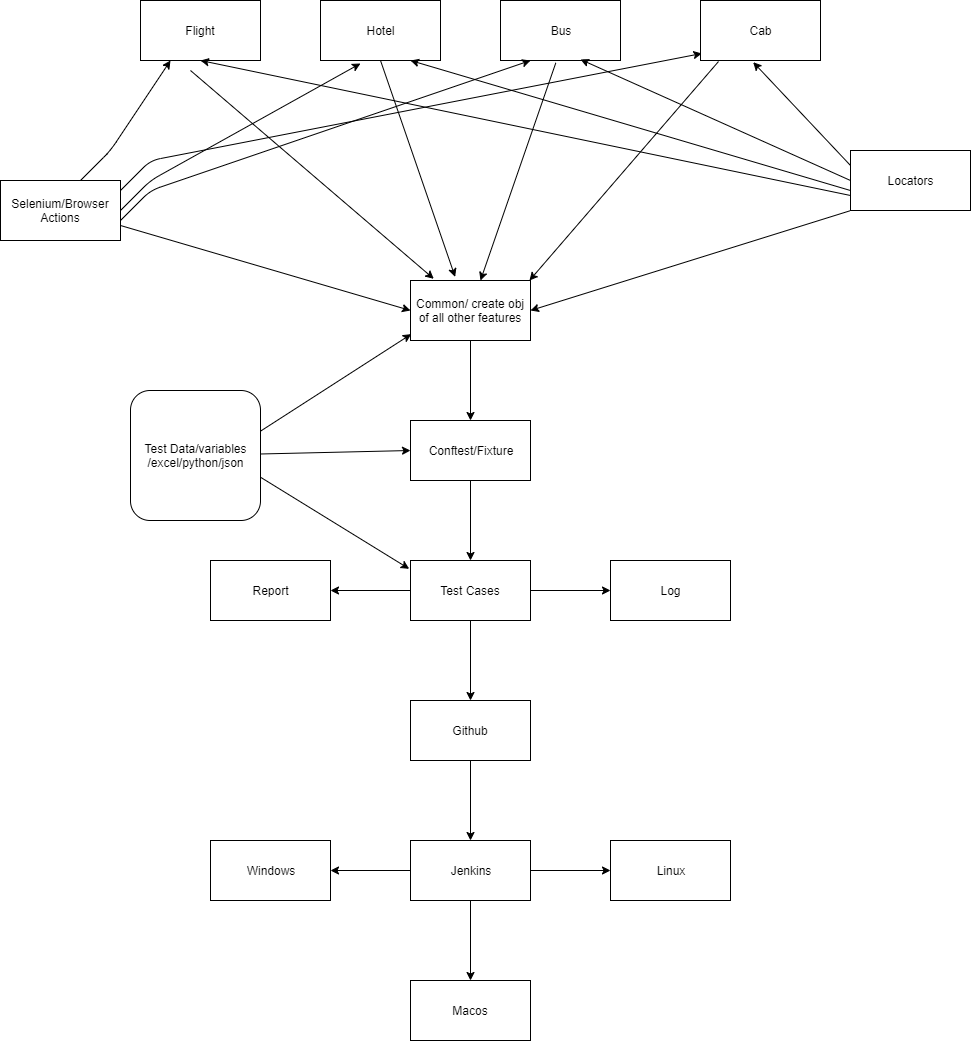

The diagram above was exported from draw.io. Its source (the exported page's mxGraphModel, read from the mxfile embedded in the PNG):
<mxGraphModel dx="1053" dy="275" grid="1" gridSize="10" guides="1" tooltips="1" connect="1" arrows="1" fold="1" page="1" pageScale="1" pageWidth="1600" pageHeight="900" math="0" shadow="0">
  <root>
    <mxCell id="0" />
    <mxCell id="1" parent="0" />
    <mxCell id="QnihqfXGszq0KfTM2oBm-1" value="Flight" style="rounded=0;whiteSpace=wrap;html=1;" vertex="1" parent="1">
      <mxGeometry x="170" y="30" width="120" height="60" as="geometry" />
    </mxCell>
    <mxCell id="QnihqfXGszq0KfTM2oBm-2" value="Hotel" style="rounded=0;whiteSpace=wrap;html=1;" vertex="1" parent="1">
      <mxGeometry x="350" y="30" width="120" height="60" as="geometry" />
    </mxCell>
    <mxCell id="QnihqfXGszq0KfTM2oBm-3" value="Bus" style="rounded=0;whiteSpace=wrap;html=1;" vertex="1" parent="1">
      <mxGeometry x="530" y="30" width="120" height="60" as="geometry" />
    </mxCell>
    <mxCell id="QnihqfXGszq0KfTM2oBm-4" value="Cab" style="rounded=0;whiteSpace=wrap;html=1;" vertex="1" parent="1">
      <mxGeometry x="730" y="30" width="120" height="60" as="geometry" />
    </mxCell>
    <mxCell id="QnihqfXGszq0KfTM2oBm-5" value="Selenium/Browser Actions" style="rounded=0;whiteSpace=wrap;html=1;" vertex="1" parent="1">
      <mxGeometry x="30" y="210" width="120" height="60" as="geometry" />
    </mxCell>
    <mxCell id="QnihqfXGszq0KfTM2oBm-6" value="" style="endArrow=classic;html=1;entryX=0.25;entryY=1;entryDx=0;entryDy=0;" edge="1" parent="1" target="QnihqfXGszq0KfTM2oBm-1">
      <mxGeometry width="50" height="50" relative="1" as="geometry">
        <mxPoint x="110" y="210" as="sourcePoint" />
        <mxPoint x="160" y="160" as="targetPoint" />
        <Array as="points">
          <mxPoint x="140" y="180" />
        </Array>
      </mxGeometry>
    </mxCell>
    <mxCell id="QnihqfXGszq0KfTM2oBm-7" value="" style="endArrow=classic;html=1;entryX=0.333;entryY=1.05;entryDx=0;entryDy=0;entryPerimeter=0;" edge="1" parent="1" target="QnihqfXGszq0KfTM2oBm-2">
      <mxGeometry width="50" height="50" relative="1" as="geometry">
        <mxPoint x="150" y="240" as="sourcePoint" />
        <mxPoint x="240" y="120" as="targetPoint" />
        <Array as="points">
          <mxPoint x="180" y="210" />
        </Array>
      </mxGeometry>
    </mxCell>
    <mxCell id="QnihqfXGszq0KfTM2oBm-8" value="" style="endArrow=classic;html=1;entryX=0.25;entryY=1;entryDx=0;entryDy=0;" edge="1" parent="1" target="QnihqfXGszq0KfTM2oBm-3">
      <mxGeometry width="50" height="50" relative="1" as="geometry">
        <mxPoint x="150" y="250" as="sourcePoint" />
        <mxPoint x="240" y="130" as="targetPoint" />
        <Array as="points">
          <mxPoint x="180" y="220" />
        </Array>
      </mxGeometry>
    </mxCell>
    <mxCell id="QnihqfXGszq0KfTM2oBm-9" value="" style="endArrow=classic;html=1;entryX=0.011;entryY=0.883;entryDx=0;entryDy=0;entryPerimeter=0;" edge="1" parent="1" target="QnihqfXGszq0KfTM2oBm-4">
      <mxGeometry width="50" height="50" relative="1" as="geometry">
        <mxPoint x="150" y="220" as="sourcePoint" />
        <mxPoint x="240" y="100" as="targetPoint" />
        <Array as="points">
          <mxPoint x="180" y="190" />
        </Array>
      </mxGeometry>
    </mxCell>
    <mxCell id="QnihqfXGszq0KfTM2oBm-10" value="Locators" style="rounded=0;whiteSpace=wrap;html=1;" vertex="1" parent="1">
      <mxGeometry x="880" y="180" width="120" height="60" as="geometry" />
    </mxCell>
    <mxCell id="QnihqfXGszq0KfTM2oBm-12" value="" style="endArrow=classic;html=1;entryX=0.5;entryY=1;entryDx=0;entryDy=0;exitX=0;exitY=0.75;exitDx=0;exitDy=0;" edge="1" parent="1" source="QnihqfXGszq0KfTM2oBm-10" target="QnihqfXGszq0KfTM2oBm-1">
      <mxGeometry width="50" height="50" relative="1" as="geometry">
        <mxPoint x="30" y="340" as="sourcePoint" />
        <mxPoint x="80" y="290" as="targetPoint" />
      </mxGeometry>
    </mxCell>
    <mxCell id="QnihqfXGszq0KfTM2oBm-14" value="" style="endArrow=classic;html=1;entryX=0.75;entryY=1;entryDx=0;entryDy=0;exitX=0;exitY=0.667;exitDx=0;exitDy=0;exitPerimeter=0;" edge="1" parent="1" source="QnihqfXGszq0KfTM2oBm-10" target="QnihqfXGszq0KfTM2oBm-2">
      <mxGeometry width="50" height="50" relative="1" as="geometry">
        <mxPoint x="890" y="235" as="sourcePoint" />
        <mxPoint x="240" y="100" as="targetPoint" />
      </mxGeometry>
    </mxCell>
    <mxCell id="QnihqfXGszq0KfTM2oBm-15" value="" style="endArrow=classic;html=1;entryX=0.667;entryY=0.983;entryDx=0;entryDy=0;exitX=0;exitY=0.5;exitDx=0;exitDy=0;entryPerimeter=0;" edge="1" parent="1" source="QnihqfXGszq0KfTM2oBm-10" target="QnihqfXGszq0KfTM2oBm-3">
      <mxGeometry width="50" height="50" relative="1" as="geometry">
        <mxPoint x="900" y="245" as="sourcePoint" />
        <mxPoint x="250" y="110" as="targetPoint" />
      </mxGeometry>
    </mxCell>
    <mxCell id="QnihqfXGszq0KfTM2oBm-16" value="" style="endArrow=classic;html=1;entryX=0.439;entryY=1.028;entryDx=0;entryDy=0;exitX=0;exitY=0.25;exitDx=0;exitDy=0;entryPerimeter=0;" edge="1" parent="1" source="QnihqfXGszq0KfTM2oBm-10" target="QnihqfXGszq0KfTM2oBm-4">
      <mxGeometry width="50" height="50" relative="1" as="geometry">
        <mxPoint x="910" y="255" as="sourcePoint" />
        <mxPoint x="260" y="120" as="targetPoint" />
      </mxGeometry>
    </mxCell>
    <mxCell id="QnihqfXGszq0KfTM2oBm-21" value="" style="edgeStyle=orthogonalEdgeStyle;rounded=0;orthogonalLoop=1;jettySize=auto;html=1;" edge="1" parent="1" source="QnihqfXGszq0KfTM2oBm-17" target="QnihqfXGszq0KfTM2oBm-20">
      <mxGeometry relative="1" as="geometry" />
    </mxCell>
    <mxCell id="QnihqfXGszq0KfTM2oBm-17" value="Common/ create obj of all other features" style="rounded=0;whiteSpace=wrap;html=1;" vertex="1" parent="1">
      <mxGeometry x="440" y="310" width="120" height="60" as="geometry" />
    </mxCell>
    <mxCell id="QnihqfXGszq0KfTM2oBm-23" value="" style="edgeStyle=orthogonalEdgeStyle;rounded=0;orthogonalLoop=1;jettySize=auto;html=1;" edge="1" parent="1" source="QnihqfXGszq0KfTM2oBm-20" target="QnihqfXGszq0KfTM2oBm-22">
      <mxGeometry relative="1" as="geometry" />
    </mxCell>
    <mxCell id="QnihqfXGszq0KfTM2oBm-20" value="Conftest/Fixture" style="rounded=0;whiteSpace=wrap;html=1;" vertex="1" parent="1">
      <mxGeometry x="440" y="450" width="120" height="60" as="geometry" />
    </mxCell>
    <mxCell id="QnihqfXGszq0KfTM2oBm-25" value="" style="edgeStyle=orthogonalEdgeStyle;rounded=0;orthogonalLoop=1;jettySize=auto;html=1;" edge="1" parent="1" source="QnihqfXGszq0KfTM2oBm-22" target="QnihqfXGszq0KfTM2oBm-24">
      <mxGeometry relative="1" as="geometry" />
    </mxCell>
    <mxCell id="QnihqfXGszq0KfTM2oBm-27" value="" style="edgeStyle=orthogonalEdgeStyle;rounded=0;orthogonalLoop=1;jettySize=auto;html=1;" edge="1" parent="1" source="QnihqfXGszq0KfTM2oBm-22" target="QnihqfXGszq0KfTM2oBm-26">
      <mxGeometry relative="1" as="geometry" />
    </mxCell>
    <mxCell id="QnihqfXGszq0KfTM2oBm-29" value="" style="edgeStyle=orthogonalEdgeStyle;rounded=0;orthogonalLoop=1;jettySize=auto;html=1;" edge="1" parent="1" source="QnihqfXGszq0KfTM2oBm-22" target="QnihqfXGszq0KfTM2oBm-28">
      <mxGeometry relative="1" as="geometry" />
    </mxCell>
    <mxCell id="QnihqfXGszq0KfTM2oBm-22" value="Test Cases" style="rounded=0;whiteSpace=wrap;html=1;" vertex="1" parent="1">
      <mxGeometry x="440" y="590" width="120" height="60" as="geometry" />
    </mxCell>
    <mxCell id="QnihqfXGszq0KfTM2oBm-31" value="" style="edgeStyle=orthogonalEdgeStyle;rounded=0;orthogonalLoop=1;jettySize=auto;html=1;" edge="1" parent="1" source="QnihqfXGszq0KfTM2oBm-28" target="QnihqfXGszq0KfTM2oBm-30">
      <mxGeometry relative="1" as="geometry" />
    </mxCell>
    <mxCell id="QnihqfXGszq0KfTM2oBm-28" value="Github" style="rounded=0;whiteSpace=wrap;html=1;" vertex="1" parent="1">
      <mxGeometry x="440" y="730" width="120" height="60" as="geometry" />
    </mxCell>
    <mxCell id="QnihqfXGszq0KfTM2oBm-33" value="" style="edgeStyle=orthogonalEdgeStyle;rounded=0;orthogonalLoop=1;jettySize=auto;html=1;" edge="1" parent="1" source="QnihqfXGszq0KfTM2oBm-30" target="QnihqfXGszq0KfTM2oBm-32">
      <mxGeometry relative="1" as="geometry" />
    </mxCell>
    <mxCell id="QnihqfXGszq0KfTM2oBm-35" value="" style="edgeStyle=orthogonalEdgeStyle;rounded=0;orthogonalLoop=1;jettySize=auto;html=1;" edge="1" parent="1" source="QnihqfXGszq0KfTM2oBm-30" target="QnihqfXGszq0KfTM2oBm-34">
      <mxGeometry relative="1" as="geometry" />
    </mxCell>
    <mxCell id="QnihqfXGszq0KfTM2oBm-37" value="" style="edgeStyle=orthogonalEdgeStyle;rounded=0;orthogonalLoop=1;jettySize=auto;html=1;" edge="1" parent="1" source="QnihqfXGszq0KfTM2oBm-30" target="QnihqfXGszq0KfTM2oBm-36">
      <mxGeometry relative="1" as="geometry" />
    </mxCell>
    <mxCell id="QnihqfXGszq0KfTM2oBm-30" value="Jenkins" style="rounded=0;whiteSpace=wrap;html=1;" vertex="1" parent="1">
      <mxGeometry x="440" y="870" width="120" height="60" as="geometry" />
    </mxCell>
    <mxCell id="QnihqfXGszq0KfTM2oBm-36" value="Macos" style="rounded=0;whiteSpace=wrap;html=1;" vertex="1" parent="1">
      <mxGeometry x="440" y="1010" width="120" height="60" as="geometry" />
    </mxCell>
    <mxCell id="QnihqfXGszq0KfTM2oBm-34" value="Linux" style="rounded=0;whiteSpace=wrap;html=1;" vertex="1" parent="1">
      <mxGeometry x="640" y="870" width="120" height="60" as="geometry" />
    </mxCell>
    <mxCell id="QnihqfXGszq0KfTM2oBm-32" value="Windows" style="rounded=0;whiteSpace=wrap;html=1;" vertex="1" parent="1">
      <mxGeometry x="240" y="870" width="120" height="60" as="geometry" />
    </mxCell>
    <mxCell id="QnihqfXGszq0KfTM2oBm-26" value="Log" style="rounded=0;whiteSpace=wrap;html=1;" vertex="1" parent="1">
      <mxGeometry x="640" y="590" width="120" height="60" as="geometry" />
    </mxCell>
    <mxCell id="QnihqfXGszq0KfTM2oBm-24" value="Report" style="rounded=0;whiteSpace=wrap;html=1;" vertex="1" parent="1">
      <mxGeometry x="240" y="590" width="120" height="60" as="geometry" />
    </mxCell>
    <mxCell id="QnihqfXGszq0KfTM2oBm-19" value="" style="endArrow=classic;html=1;entryX=0.194;entryY=-0.028;entryDx=0;entryDy=0;entryPerimeter=0;" edge="1" parent="1" target="QnihqfXGszq0KfTM2oBm-17">
      <mxGeometry width="50" height="50" relative="1" as="geometry">
        <mxPoint x="220" y="100" as="sourcePoint" />
        <mxPoint x="450" y="260" as="targetPoint" />
      </mxGeometry>
    </mxCell>
    <mxCell id="QnihqfXGszq0KfTM2oBm-38" value="Test Data/variables&lt;br&gt;/excel/python/json" style="rounded=1;whiteSpace=wrap;html=1;" vertex="1" parent="1">
      <mxGeometry x="160" y="420" width="130" height="130" as="geometry" />
    </mxCell>
    <mxCell id="QnihqfXGszq0KfTM2oBm-39" value="" style="endArrow=classic;html=1;entryX=0.006;entryY=0.894;entryDx=0;entryDy=0;entryPerimeter=0;" edge="1" parent="1" target="QnihqfXGszq0KfTM2oBm-17">
      <mxGeometry width="50" height="50" relative="1" as="geometry">
        <mxPoint x="290" y="460.6666564941406" as="sourcePoint" />
        <mxPoint x="340" y="410.6666564941406" as="targetPoint" />
      </mxGeometry>
    </mxCell>
    <mxCell id="QnihqfXGszq0KfTM2oBm-40" value="" style="endArrow=classic;html=1;entryX=0;entryY=0.5;entryDx=0;entryDy=0;" edge="1" parent="1" source="QnihqfXGszq0KfTM2oBm-38" target="QnihqfXGszq0KfTM2oBm-20">
      <mxGeometry width="50" height="50" relative="1" as="geometry">
        <mxPoint x="300" y="470.6666564941406" as="sourcePoint" />
        <mxPoint x="450.72" y="373.64" as="targetPoint" />
      </mxGeometry>
    </mxCell>
    <mxCell id="QnihqfXGszq0KfTM2oBm-41" value="" style="endArrow=classic;html=1;entryX=-0.011;entryY=0.139;entryDx=0;entryDy=0;entryPerimeter=0;exitX=1;exitY=0.667;exitDx=0;exitDy=0;exitPerimeter=0;" edge="1" parent="1" source="QnihqfXGszq0KfTM2oBm-38" target="QnihqfXGszq0KfTM2oBm-22">
      <mxGeometry width="50" height="50" relative="1" as="geometry">
        <mxPoint x="310" y="480.6666564941406" as="sourcePoint" />
        <mxPoint x="460.72" y="383.64" as="targetPoint" />
      </mxGeometry>
    </mxCell>
    <mxCell id="QnihqfXGszq0KfTM2oBm-42" value="" style="endArrow=classic;html=1;entryX=0.433;entryY=0.017;entryDx=0;entryDy=0;entryPerimeter=0;exitX=0.461;exitY=1.039;exitDx=0;exitDy=0;exitPerimeter=0;" edge="1" parent="1" source="QnihqfXGszq0KfTM2oBm-3">
      <mxGeometry width="50" height="50" relative="1" as="geometry">
        <mxPoint x="510" y="199" as="sourcePoint" />
        <mxPoint x="509.96000000000004" y="310.0200000000001" as="targetPoint" />
      </mxGeometry>
    </mxCell>
    <mxCell id="QnihqfXGszq0KfTM2oBm-43" value="" style="endArrow=classic;html=1;entryX=0.372;entryY=-0.061;entryDx=0;entryDy=0;entryPerimeter=0;exitX=0.5;exitY=1;exitDx=0;exitDy=0;" edge="1" parent="1" source="QnihqfXGszq0KfTM2oBm-2" target="QnihqfXGszq0KfTM2oBm-17">
      <mxGeometry width="50" height="50" relative="1" as="geometry">
        <mxPoint x="500" y="200" as="sourcePoint" />
        <mxPoint x="499.96000000000004" y="311.0200000000001" as="targetPoint" />
      </mxGeometry>
    </mxCell>
    <mxCell id="QnihqfXGszq0KfTM2oBm-44" value="" style="endArrow=classic;html=1;entryX=0.433;entryY=0.017;entryDx=0;entryDy=0;entryPerimeter=0;exitX=0.15;exitY=1.017;exitDx=0;exitDy=0;exitPerimeter=0;" edge="1" parent="1" source="QnihqfXGszq0KfTM2oBm-4">
      <mxGeometry width="50" height="50" relative="1" as="geometry">
        <mxPoint x="559" y="199" as="sourcePoint" />
        <mxPoint x="558.96" y="310.0200000000001" as="targetPoint" />
      </mxGeometry>
    </mxCell>
    <mxCell id="QnihqfXGszq0KfTM2oBm-45" value="" style="endArrow=classic;html=1;entryX=0;entryY=0.5;entryDx=0;entryDy=0;exitX=1;exitY=0.75;exitDx=0;exitDy=0;" edge="1" parent="1" source="QnihqfXGszq0KfTM2oBm-5" target="QnihqfXGszq0KfTM2oBm-17">
      <mxGeometry width="50" height="50" relative="1" as="geometry">
        <mxPoint x="380" y="-250" as="sourcePoint" />
        <mxPoint x="379.96000000000004" y="341.0200000000001" as="targetPoint" />
      </mxGeometry>
    </mxCell>
    <mxCell id="QnihqfXGszq0KfTM2oBm-46" value="" style="endArrow=classic;html=1;entryX=1;entryY=0.5;entryDx=0;entryDy=0;exitX=-0.006;exitY=1.006;exitDx=0;exitDy=0;exitPerimeter=0;" edge="1" parent="1" source="QnihqfXGszq0KfTM2oBm-10" target="QnihqfXGszq0KfTM2oBm-17">
      <mxGeometry width="50" height="50" relative="1" as="geometry">
        <mxPoint x="542" y="250" as="sourcePoint" />
        <mxPoint x="541.96" y="361.0200000000001" as="targetPoint" />
      </mxGeometry>
    </mxCell>
  </root>
</mxGraphModel>